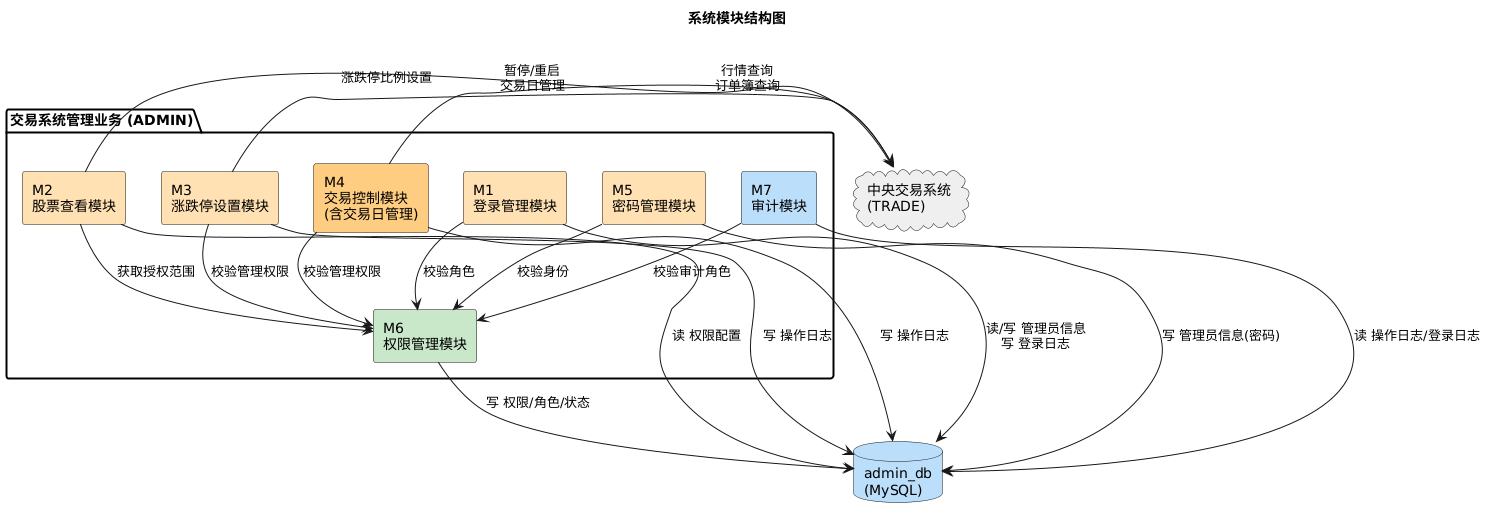

The diagram above was rendered by PlantUML. Its source (embedded in the PNG):
@startuml module_structure
skinparam backgroundColor transparent
skinparam defaultFontName Microsoft YaHei
skinparam packageBorderThickness 2
skinparam componentStyle rectangle

title 系统模块结构图

package "交易系统管理业务 (ADMIN)" #White {

  component "M1\n登录管理模块" as m1 #FFE0B2
  component "M2\n股票查看模块" as m2 #FFE0B2
  component "M3\n涨跌停设置模块" as m3 #FFE0B2
  component "M4\n交易控制模块\n(含交易日管理)" as m4 #FFCC80
  component "M5\n密码管理模块" as m5 #FFE0B2
  component "M6\n权限管理模块" as m6 #C8E6C9
  component "M7\n审计模块" as m7 #BBDEFB

  m1 -down-> m6 : 校验角色
  m2 -down-> m6 : 获取授权范围
  m3 -down-> m6 : 校验管理权限
  m4 -down-> m6 : 校验管理权限
  m5 -down-> m6 : 校验身份
  m7 -down-> m6 : 校验审计角色
}

cloud "中央交易系统\n(TRADE)" as trade #EEEEEE {
}

m2 -right-> trade : 行情查询\n订单簿查询
m3 -right-> trade : 涨跌停比例设置
m4 -right-> trade : 暂停/重启\n交易日管理

database "admin_db\n(MySQL)" as db #BBDEFB {
}

m1 -down-> db : 读/写 管理员信息\n写 登录日志
m2 -down-> db : 读 权限配置
m3 -down-> db : 写 操作日志
m4 -down-> db : 写 操作日志
m5 -down-> db : 写 管理员信息(密码)
m6 -down-> db : 写 权限/角色/状态
m7 -down-> db : 读 操作日志/登录日志

@enduml